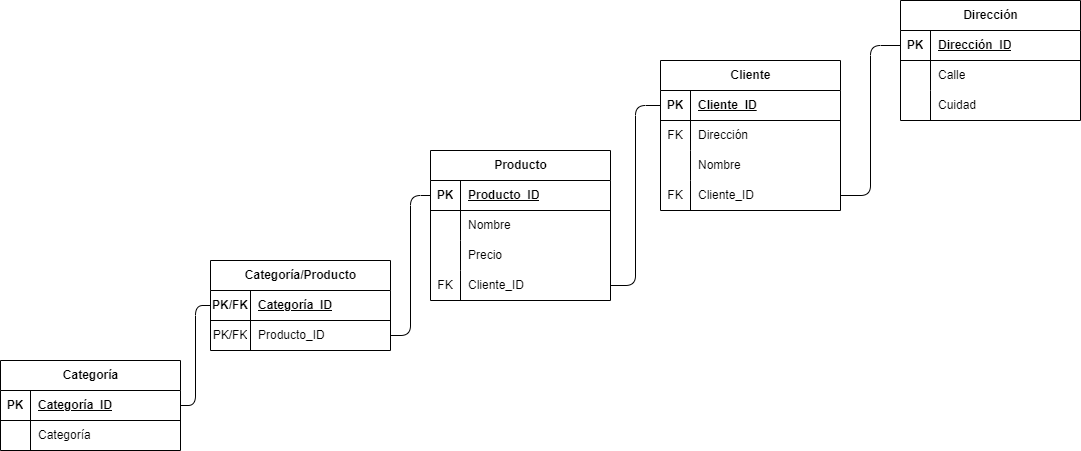

The diagram above was exported from draw.io. Its source (the exported page's mxGraphModel, read from the mxfile embedded in the PNG):
<mxGraphModel dx="2066" dy="779" grid="1" gridSize="10" guides="1" tooltips="1" connect="1" arrows="1" fold="1" page="1" pageScale="1" pageWidth="850" pageHeight="1100" math="0" shadow="0">
  <root>
    <mxCell id="0" />
    <mxCell id="1" parent="0" />
    <mxCell id="2" value="Producto" style="shape=table;startSize=30;container=1;collapsible=1;childLayout=tableLayout;fixedRows=1;rowLines=0;fontStyle=1;align=center;resizeLast=1;html=1;fillColor=light-dark(#FFFFFF,#1D293B);" vertex="1" parent="1">
      <mxGeometry x="270" y="270" width="180" height="150" as="geometry" />
    </mxCell>
    <mxCell id="3" value="" style="shape=tableRow;horizontal=0;startSize=0;swimlaneHead=0;swimlaneBody=0;fillColor=none;collapsible=0;dropTarget=0;points=[[0,0.5],[1,0.5]];portConstraint=eastwest;top=0;left=0;right=0;bottom=1;" vertex="1" parent="2">
      <mxGeometry y="30" width="180" height="30" as="geometry" />
    </mxCell>
    <mxCell id="4" value="PK" style="shape=partialRectangle;connectable=0;fillColor=none;top=0;left=0;bottom=0;right=0;fontStyle=1;overflow=hidden;whiteSpace=wrap;html=1;" vertex="1" parent="3">
      <mxGeometry width="30" height="30" as="geometry">
        <mxRectangle width="30" height="30" as="alternateBounds" />
      </mxGeometry>
    </mxCell>
    <mxCell id="5" value="Producto_ID" style="shape=partialRectangle;connectable=0;fillColor=none;top=0;left=0;bottom=0;right=0;align=left;spacingLeft=6;fontStyle=5;overflow=hidden;whiteSpace=wrap;html=1;" vertex="1" parent="3">
      <mxGeometry x="30" width="150" height="30" as="geometry">
        <mxRectangle width="150" height="30" as="alternateBounds" />
      </mxGeometry>
    </mxCell>
    <mxCell id="6" value="" style="shape=tableRow;horizontal=0;startSize=0;swimlaneHead=0;swimlaneBody=0;fillColor=none;collapsible=0;dropTarget=0;points=[[0,0.5],[1,0.5]];portConstraint=eastwest;top=0;left=0;right=0;bottom=0;" vertex="1" parent="2">
      <mxGeometry y="60" width="180" height="30" as="geometry" />
    </mxCell>
    <mxCell id="7" value="" style="shape=partialRectangle;connectable=0;fillColor=none;top=0;left=0;bottom=0;right=0;editable=1;overflow=hidden;whiteSpace=wrap;html=1;" vertex="1" parent="6">
      <mxGeometry width="30" height="30" as="geometry">
        <mxRectangle width="30" height="30" as="alternateBounds" />
      </mxGeometry>
    </mxCell>
    <mxCell id="8" value="Nombre" style="shape=partialRectangle;connectable=0;fillColor=none;top=0;left=0;bottom=0;right=0;align=left;spacingLeft=6;overflow=hidden;whiteSpace=wrap;html=1;" vertex="1" parent="6">
      <mxGeometry x="30" width="150" height="30" as="geometry">
        <mxRectangle width="150" height="30" as="alternateBounds" />
      </mxGeometry>
    </mxCell>
    <mxCell id="9" value="" style="shape=tableRow;horizontal=0;startSize=0;swimlaneHead=0;swimlaneBody=0;fillColor=none;collapsible=0;dropTarget=0;points=[[0,0.5],[1,0.5]];portConstraint=eastwest;top=0;left=0;right=0;bottom=0;" vertex="1" parent="2">
      <mxGeometry y="90" width="180" height="30" as="geometry" />
    </mxCell>
    <mxCell id="10" value="" style="shape=partialRectangle;connectable=0;fillColor=none;top=0;left=0;bottom=0;right=0;editable=1;overflow=hidden;whiteSpace=wrap;html=1;" vertex="1" parent="9">
      <mxGeometry width="30" height="30" as="geometry">
        <mxRectangle width="30" height="30" as="alternateBounds" />
      </mxGeometry>
    </mxCell>
    <mxCell id="11" value="Precio" style="shape=partialRectangle;connectable=0;fillColor=none;top=0;left=0;bottom=0;right=0;align=left;spacingLeft=6;overflow=hidden;whiteSpace=wrap;html=1;" vertex="1" parent="9">
      <mxGeometry x="30" width="150" height="30" as="geometry">
        <mxRectangle width="150" height="30" as="alternateBounds" />
      </mxGeometry>
    </mxCell>
    <mxCell id="12" value="" style="shape=tableRow;horizontal=0;startSize=0;swimlaneHead=0;swimlaneBody=0;fillColor=none;collapsible=0;dropTarget=0;points=[[0,0.5],[1,0.5]];portConstraint=eastwest;top=0;left=0;right=0;bottom=0;" vertex="1" parent="2">
      <mxGeometry y="120" width="180" height="30" as="geometry" />
    </mxCell>
    <mxCell id="13" value="FK" style="shape=partialRectangle;connectable=0;fillColor=none;top=0;left=0;bottom=0;right=0;editable=1;overflow=hidden;whiteSpace=wrap;html=1;" vertex="1" parent="12">
      <mxGeometry width="30" height="30" as="geometry">
        <mxRectangle width="30" height="30" as="alternateBounds" />
      </mxGeometry>
    </mxCell>
    <mxCell id="14" value="Cliente_ID" style="shape=partialRectangle;connectable=0;fillColor=none;top=0;left=0;bottom=0;right=0;align=left;spacingLeft=6;overflow=hidden;whiteSpace=wrap;html=1;" vertex="1" parent="12">
      <mxGeometry x="30" width="150" height="30" as="geometry">
        <mxRectangle width="150" height="30" as="alternateBounds" />
      </mxGeometry>
    </mxCell>
    <mxCell id="15" value="Cliente" style="shape=table;startSize=30;container=1;collapsible=1;childLayout=tableLayout;fixedRows=1;rowLines=0;fontStyle=1;align=center;resizeLast=1;html=1;fillColor=light-dark(#FFFFFF,#1D293B);" vertex="1" parent="1">
      <mxGeometry x="500" y="180" width="180" height="150" as="geometry" />
    </mxCell>
    <mxCell id="16" value="" style="shape=tableRow;horizontal=0;startSize=0;swimlaneHead=0;swimlaneBody=0;fillColor=none;collapsible=0;dropTarget=0;points=[[0,0.5],[1,0.5]];portConstraint=eastwest;top=0;left=0;right=0;bottom=1;" vertex="1" parent="15">
      <mxGeometry y="30" width="180" height="30" as="geometry" />
    </mxCell>
    <mxCell id="17" value="PK" style="shape=partialRectangle;connectable=0;fillColor=none;top=0;left=0;bottom=0;right=0;fontStyle=1;overflow=hidden;whiteSpace=wrap;html=1;" vertex="1" parent="16">
      <mxGeometry width="30" height="30" as="geometry">
        <mxRectangle width="30" height="30" as="alternateBounds" />
      </mxGeometry>
    </mxCell>
    <mxCell id="18" value="Cliente_ID" style="shape=partialRectangle;connectable=0;fillColor=none;top=0;left=0;bottom=0;right=0;align=left;spacingLeft=6;fontStyle=5;overflow=hidden;whiteSpace=wrap;html=1;" vertex="1" parent="16">
      <mxGeometry x="30" width="150" height="30" as="geometry">
        <mxRectangle width="150" height="30" as="alternateBounds" />
      </mxGeometry>
    </mxCell>
    <mxCell id="19" value="" style="shape=tableRow;horizontal=0;startSize=0;swimlaneHead=0;swimlaneBody=0;fillColor=none;collapsible=0;dropTarget=0;points=[[0,0.5],[1,0.5]];portConstraint=eastwest;top=0;left=0;right=0;bottom=0;" vertex="1" parent="15">
      <mxGeometry y="60" width="180" height="30" as="geometry" />
    </mxCell>
    <mxCell id="20" value="FK" style="shape=partialRectangle;connectable=0;fillColor=none;top=0;left=0;bottom=0;right=0;editable=1;overflow=hidden;whiteSpace=wrap;html=1;" vertex="1" parent="19">
      <mxGeometry width="30" height="30" as="geometry">
        <mxRectangle width="30" height="30" as="alternateBounds" />
      </mxGeometry>
    </mxCell>
    <mxCell id="21" value="Dirección" style="shape=partialRectangle;connectable=0;fillColor=none;top=0;left=0;bottom=0;right=0;align=left;spacingLeft=6;overflow=hidden;whiteSpace=wrap;html=1;" vertex="1" parent="19">
      <mxGeometry x="30" width="150" height="30" as="geometry">
        <mxRectangle width="150" height="30" as="alternateBounds" />
      </mxGeometry>
    </mxCell>
    <mxCell id="22" value="" style="shape=tableRow;horizontal=0;startSize=0;swimlaneHead=0;swimlaneBody=0;fillColor=none;collapsible=0;dropTarget=0;points=[[0,0.5],[1,0.5]];portConstraint=eastwest;top=0;left=0;right=0;bottom=0;" vertex="1" parent="15">
      <mxGeometry y="90" width="180" height="30" as="geometry" />
    </mxCell>
    <mxCell id="23" value="" style="shape=partialRectangle;connectable=0;fillColor=none;top=0;left=0;bottom=0;right=0;editable=1;overflow=hidden;whiteSpace=wrap;html=1;" vertex="1" parent="22">
      <mxGeometry width="30" height="30" as="geometry">
        <mxRectangle width="30" height="30" as="alternateBounds" />
      </mxGeometry>
    </mxCell>
    <mxCell id="24" value="Nombre" style="shape=partialRectangle;connectable=0;fillColor=none;top=0;left=0;bottom=0;right=0;align=left;spacingLeft=6;overflow=hidden;whiteSpace=wrap;html=1;" vertex="1" parent="22">
      <mxGeometry x="30" width="150" height="30" as="geometry">
        <mxRectangle width="150" height="30" as="alternateBounds" />
      </mxGeometry>
    </mxCell>
    <mxCell id="25" value="" style="shape=tableRow;horizontal=0;startSize=0;swimlaneHead=0;swimlaneBody=0;fillColor=none;collapsible=0;dropTarget=0;points=[[0,0.5],[1,0.5]];portConstraint=eastwest;top=0;left=0;right=0;bottom=0;" vertex="1" parent="15">
      <mxGeometry y="120" width="180" height="30" as="geometry" />
    </mxCell>
    <mxCell id="26" value="FK" style="shape=partialRectangle;connectable=0;fillColor=none;top=0;left=0;bottom=0;right=0;editable=1;overflow=hidden;whiteSpace=wrap;html=1;" vertex="1" parent="25">
      <mxGeometry width="30" height="30" as="geometry">
        <mxRectangle width="30" height="30" as="alternateBounds" />
      </mxGeometry>
    </mxCell>
    <mxCell id="27" value="Cliente_ID" style="shape=partialRectangle;connectable=0;fillColor=none;top=0;left=0;bottom=0;right=0;align=left;spacingLeft=6;overflow=hidden;whiteSpace=wrap;html=1;" vertex="1" parent="25">
      <mxGeometry x="30" width="150" height="30" as="geometry">
        <mxRectangle width="150" height="30" as="alternateBounds" />
      </mxGeometry>
    </mxCell>
    <mxCell id="28" style="edgeStyle=orthogonalEdgeStyle;html=1;exitX=0;exitY=0.5;exitDx=0;exitDy=0;entryX=1;entryY=0.5;entryDx=0;entryDy=0;endArrow=none;endFill=0;" edge="1" parent="1" source="16" target="12">
      <mxGeometry relative="1" as="geometry" />
    </mxCell>
    <mxCell id="29" value="Categoría" style="shape=table;startSize=30;container=1;collapsible=1;childLayout=tableLayout;fixedRows=1;rowLines=0;fontStyle=1;align=center;resizeLast=1;html=1;fillColor=light-dark(#FFFFFF,#1D293B);" vertex="1" parent="1">
      <mxGeometry x="-160" y="480" width="180" height="90" as="geometry" />
    </mxCell>
    <mxCell id="30" value="" style="shape=tableRow;horizontal=0;startSize=0;swimlaneHead=0;swimlaneBody=0;fillColor=none;collapsible=0;dropTarget=0;points=[[0,0.5],[1,0.5]];portConstraint=eastwest;top=0;left=0;right=0;bottom=1;" vertex="1" parent="29">
      <mxGeometry y="30" width="180" height="30" as="geometry" />
    </mxCell>
    <mxCell id="31" value="PK" style="shape=partialRectangle;connectable=0;fillColor=none;top=0;left=0;bottom=0;right=0;fontStyle=1;overflow=hidden;whiteSpace=wrap;html=1;" vertex="1" parent="30">
      <mxGeometry width="30" height="30" as="geometry">
        <mxRectangle width="30" height="30" as="alternateBounds" />
      </mxGeometry>
    </mxCell>
    <mxCell id="32" value="Categoría_ID" style="shape=partialRectangle;connectable=0;fillColor=none;top=0;left=0;bottom=0;right=0;align=left;spacingLeft=6;fontStyle=5;overflow=hidden;whiteSpace=wrap;html=1;" vertex="1" parent="30">
      <mxGeometry x="30" width="150" height="30" as="geometry">
        <mxRectangle width="150" height="30" as="alternateBounds" />
      </mxGeometry>
    </mxCell>
    <mxCell id="33" value="" style="shape=tableRow;horizontal=0;startSize=0;swimlaneHead=0;swimlaneBody=0;fillColor=none;collapsible=0;dropTarget=0;points=[[0,0.5],[1,0.5]];portConstraint=eastwest;top=0;left=0;right=0;bottom=0;" vertex="1" parent="29">
      <mxGeometry y="60" width="180" height="30" as="geometry" />
    </mxCell>
    <mxCell id="34" value="" style="shape=partialRectangle;connectable=0;fillColor=none;top=0;left=0;bottom=0;right=0;editable=1;overflow=hidden;whiteSpace=wrap;html=1;" vertex="1" parent="33">
      <mxGeometry width="30" height="30" as="geometry">
        <mxRectangle width="30" height="30" as="alternateBounds" />
      </mxGeometry>
    </mxCell>
    <mxCell id="35" value="Categoría" style="shape=partialRectangle;connectable=0;fillColor=none;top=0;left=0;bottom=0;right=0;align=left;spacingLeft=6;overflow=hidden;whiteSpace=wrap;html=1;" vertex="1" parent="33">
      <mxGeometry x="30" width="150" height="30" as="geometry">
        <mxRectangle width="150" height="30" as="alternateBounds" />
      </mxGeometry>
    </mxCell>
    <mxCell id="55" value="Dirección" style="shape=table;startSize=30;container=1;collapsible=1;childLayout=tableLayout;fixedRows=1;rowLines=0;fontStyle=1;align=center;resizeLast=1;html=1;fillColor=light-dark(#FFFFFF,#1D293B);" vertex="1" parent="1">
      <mxGeometry x="740" y="120" width="180" height="120" as="geometry" />
    </mxCell>
    <mxCell id="56" value="" style="shape=tableRow;horizontal=0;startSize=0;swimlaneHead=0;swimlaneBody=0;fillColor=none;collapsible=0;dropTarget=0;points=[[0,0.5],[1,0.5]];portConstraint=eastwest;top=0;left=0;right=0;bottom=1;" vertex="1" parent="55">
      <mxGeometry y="30" width="180" height="30" as="geometry" />
    </mxCell>
    <mxCell id="57" value="PK" style="shape=partialRectangle;connectable=0;fillColor=none;top=0;left=0;bottom=0;right=0;fontStyle=1;overflow=hidden;whiteSpace=wrap;html=1;" vertex="1" parent="56">
      <mxGeometry width="30" height="30" as="geometry">
        <mxRectangle width="30" height="30" as="alternateBounds" />
      </mxGeometry>
    </mxCell>
    <mxCell id="58" value="Dirección_ID" style="shape=partialRectangle;connectable=0;fillColor=none;top=0;left=0;bottom=0;right=0;align=left;spacingLeft=6;fontStyle=5;overflow=hidden;whiteSpace=wrap;html=1;" vertex="1" parent="56">
      <mxGeometry x="30" width="150" height="30" as="geometry">
        <mxRectangle width="150" height="30" as="alternateBounds" />
      </mxGeometry>
    </mxCell>
    <mxCell id="59" value="" style="shape=tableRow;horizontal=0;startSize=0;swimlaneHead=0;swimlaneBody=0;fillColor=none;collapsible=0;dropTarget=0;points=[[0,0.5],[1,0.5]];portConstraint=eastwest;top=0;left=0;right=0;bottom=0;" vertex="1" parent="55">
      <mxGeometry y="60" width="180" height="30" as="geometry" />
    </mxCell>
    <mxCell id="60" value="" style="shape=partialRectangle;connectable=0;fillColor=none;top=0;left=0;bottom=0;right=0;editable=1;overflow=hidden;whiteSpace=wrap;html=1;" vertex="1" parent="59">
      <mxGeometry width="30" height="30" as="geometry">
        <mxRectangle width="30" height="30" as="alternateBounds" />
      </mxGeometry>
    </mxCell>
    <mxCell id="61" value="Calle" style="shape=partialRectangle;connectable=0;fillColor=none;top=0;left=0;bottom=0;right=0;align=left;spacingLeft=6;overflow=hidden;whiteSpace=wrap;html=1;" vertex="1" parent="59">
      <mxGeometry x="30" width="150" height="30" as="geometry">
        <mxRectangle width="150" height="30" as="alternateBounds" />
      </mxGeometry>
    </mxCell>
    <mxCell id="62" value="" style="shape=tableRow;horizontal=0;startSize=0;swimlaneHead=0;swimlaneBody=0;fillColor=none;collapsible=0;dropTarget=0;points=[[0,0.5],[1,0.5]];portConstraint=eastwest;top=0;left=0;right=0;bottom=0;" vertex="1" parent="55">
      <mxGeometry y="90" width="180" height="30" as="geometry" />
    </mxCell>
    <mxCell id="63" value="" style="shape=partialRectangle;connectable=0;fillColor=none;top=0;left=0;bottom=0;right=0;editable=1;overflow=hidden;whiteSpace=wrap;html=1;" vertex="1" parent="62">
      <mxGeometry width="30" height="30" as="geometry">
        <mxRectangle width="30" height="30" as="alternateBounds" />
      </mxGeometry>
    </mxCell>
    <mxCell id="64" value="Cuidad" style="shape=partialRectangle;connectable=0;fillColor=none;top=0;left=0;bottom=0;right=0;align=left;spacingLeft=6;overflow=hidden;whiteSpace=wrap;html=1;" vertex="1" parent="62">
      <mxGeometry x="30" width="150" height="30" as="geometry">
        <mxRectangle width="150" height="30" as="alternateBounds" />
      </mxGeometry>
    </mxCell>
    <mxCell id="71" style="edgeStyle=orthogonalEdgeStyle;html=1;exitX=0;exitY=0.5;exitDx=0;exitDy=0;entryX=1;entryY=0.5;entryDx=0;entryDy=0;endArrow=none;endFill=0;" edge="1" parent="1" source="56" target="25">
      <mxGeometry relative="1" as="geometry" />
    </mxCell>
    <mxCell id="72" value="Categoría/Producto" style="shape=table;startSize=30;container=1;collapsible=1;childLayout=tableLayout;fixedRows=1;rowLines=0;fontStyle=1;align=center;resizeLast=1;html=1;fillColor=light-dark(#FFFFFF,#36210A);" vertex="1" parent="1">
      <mxGeometry x="50" y="380" width="180" height="90" as="geometry" />
    </mxCell>
    <mxCell id="73" value="" style="shape=tableRow;horizontal=0;startSize=0;swimlaneHead=0;swimlaneBody=0;fillColor=none;collapsible=0;dropTarget=0;points=[[0,0.5],[1,0.5]];portConstraint=eastwest;top=0;left=0;right=0;bottom=1;" vertex="1" parent="72">
      <mxGeometry y="30" width="180" height="30" as="geometry" />
    </mxCell>
    <mxCell id="74" value="PK/FK" style="shape=partialRectangle;connectable=0;fillColor=none;top=0;left=0;bottom=0;right=0;fontStyle=1;overflow=hidden;whiteSpace=wrap;html=1;" vertex="1" parent="73">
      <mxGeometry width="40" height="30" as="geometry">
        <mxRectangle width="40" height="30" as="alternateBounds" />
      </mxGeometry>
    </mxCell>
    <mxCell id="75" value="Categoría_ID" style="shape=partialRectangle;connectable=0;fillColor=none;top=0;left=0;bottom=0;right=0;align=left;spacingLeft=6;fontStyle=5;overflow=hidden;whiteSpace=wrap;html=1;" vertex="1" parent="73">
      <mxGeometry x="40" width="140" height="30" as="geometry">
        <mxRectangle width="140" height="30" as="alternateBounds" />
      </mxGeometry>
    </mxCell>
    <mxCell id="76" value="" style="shape=tableRow;horizontal=0;startSize=0;swimlaneHead=0;swimlaneBody=0;fillColor=none;collapsible=0;dropTarget=0;points=[[0,0.5],[1,0.5]];portConstraint=eastwest;top=0;left=0;right=0;bottom=0;" vertex="1" parent="72">
      <mxGeometry y="60" width="180" height="30" as="geometry" />
    </mxCell>
    <mxCell id="77" value="PK/FK" style="shape=partialRectangle;connectable=0;fillColor=none;top=0;left=0;bottom=0;right=0;editable=1;overflow=hidden;whiteSpace=wrap;html=1;" vertex="1" parent="76">
      <mxGeometry width="40" height="30" as="geometry">
        <mxRectangle width="40" height="30" as="alternateBounds" />
      </mxGeometry>
    </mxCell>
    <mxCell id="78" value="Producto_ID" style="shape=partialRectangle;connectable=0;fillColor=none;top=0;left=0;bottom=0;right=0;align=left;spacingLeft=6;overflow=hidden;whiteSpace=wrap;html=1;" vertex="1" parent="76">
      <mxGeometry x="40" width="140" height="30" as="geometry">
        <mxRectangle width="140" height="30" as="alternateBounds" />
      </mxGeometry>
    </mxCell>
    <mxCell id="80" style="edgeStyle=orthogonalEdgeStyle;html=1;exitX=1;exitY=0.5;exitDx=0;exitDy=0;entryX=0;entryY=0.5;entryDx=0;entryDy=0;endArrow=none;endFill=0;" edge="1" parent="1" source="76" target="3">
      <mxGeometry relative="1" as="geometry" />
    </mxCell>
    <mxCell id="81" style="edgeStyle=orthogonalEdgeStyle;html=1;exitX=1;exitY=0.5;exitDx=0;exitDy=0;entryX=0;entryY=0.5;entryDx=0;entryDy=0;endArrow=none;endFill=0;" edge="1" parent="1" source="30" target="73">
      <mxGeometry relative="1" as="geometry" />
    </mxCell>
  </root>
</mxGraphModel>